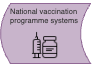

The diagram above was exported from draw.io. Its source (the exported page's mxGraphModel, read from the mxfile embedded in the PNG):
<mxGraphModel dx="1198" dy="292" grid="1" gridSize="10" guides="1" tooltips="1" connect="1" arrows="1" fold="1" page="0" pageScale="1" pageWidth="827" pageHeight="1169" math="0" shadow="0">
  <root>
    <mxCell id="0" />
    <mxCell id="1" parent="0" />
    <mxCell id="8lIm5HLx5KpzsOe8-Ctl-2" value="" style="group" parent="1" vertex="1" connectable="0">
      <mxGeometry x="-500" y="290" width="93" height="62" as="geometry" />
    </mxCell>
    <mxCell id="j9QKLsLDFnhc7_Ao38i7-8" value="" style="group;fillColor=default;container=0;" parent="8lIm5HLx5KpzsOe8-Ctl-2" vertex="1" connectable="0">
      <mxGeometry width="93" height="62" as="geometry" />
    </mxCell>
    <UserObject label="" tooltip="Test tooltip" id="j9QKLsLDFnhc7_Ao38i7-7">
      <mxCell style="shape=dataStorage;whiteSpace=wrap;html=1;fixedSize=1;size=10;fillColor=#C8B4CB;strokeColor=#916996;fontSize=8;container=0;fontColor=#333333;" parent="8lIm5HLx5KpzsOe8-Ctl-2" vertex="1">
        <mxGeometry y="2" width="90" height="60" as="geometry" />
      </mxCell>
    </UserObject>
    <mxCell id="j9QKLsLDFnhc7_Ao38i7-3" value="&lt;p style=&quot;line-height: 116%; font-size: 7.5px;&quot;&gt;&lt;font color=&quot;#333333&quot;&gt;National vaccination programme systems&lt;/font&gt;&lt;/p&gt;" style="text;html=1;align=left;verticalAlign=middle;whiteSpace=wrap;rounded=0;fontSize=14;spacing=0;" parent="8lIm5HLx5KpzsOe8-Ctl-2" vertex="1">
      <mxGeometry x="10" width="70" height="30" as="geometry" />
    </mxCell>
    <mxCell id="8lIm5HLx5KpzsOe8-Ctl-1" value="" style="shape=image;verticalLabelPosition=bottom;labelBackgroundColor=default;verticalAlign=top;aspect=fixed;imageAspect=0;image=data:image/png,(base64 omitted: 3492 chars);" parent="8lIm5HLx5KpzsOe8-Ctl-2" vertex="1">
      <mxGeometry x="31" y="30" width="28" height="28" as="geometry" />
    </mxCell>
  </root>
</mxGraphModel>